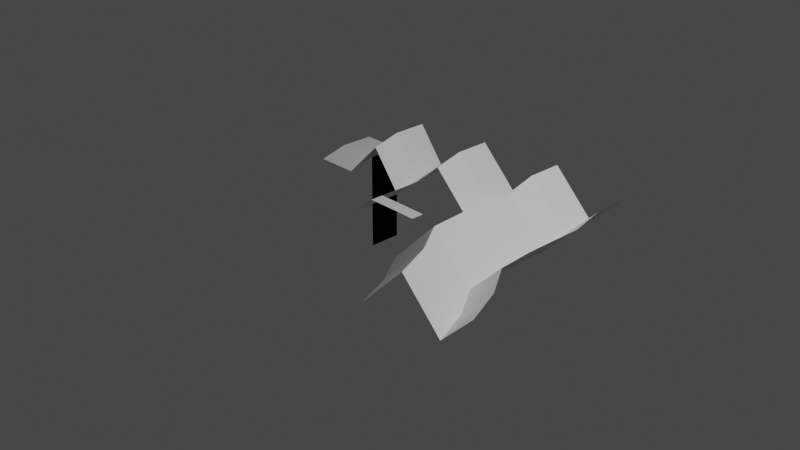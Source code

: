 # Source: ELPistol.blend  (saved by Blender 2.90.8; exported with 4.5.12 LTS)
import bpy
from mathutils import Matrix  # noqa: F401  (used for matrix-valued properties, if any)

bpy.ops.wm.read_factory_settings(use_empty=True)
scene = bpy.context.scene
scene.name = 'Scene'

# ---- collections
col_collection = bpy.data.collections.new('Collection'); scene.collection.children.link(col_collection)

# ---- materials (node trees are filled in below, after node groups)
mat_material = bpy.data.materials.new('Material')
mat_material.alpha_threshold = 0.0
mat_material.use_transparent_shadow = False
mat_material.line_color = (0.0, 0.0, 0.0, 1.0)

# ---- material node trees
mat_material.use_nodes = True; mat_material.node_tree.nodes.clear()
_N = mat_material.node_tree.nodes; _L = mat_material.node_tree.links
n0 = _N.new('ShaderNodeOutputMaterial'); n0.name = 'Material Output'; n0.location = (300, 300)
n1 = _N.new('ShaderNodeBsdfPrincipled'); n1.name = 'Principled BSDF'; n1.location = (10, 300)
n1.distribution = 'GGX'
n1.subsurface_method = 'BURLEY'
n1.inputs[2].default_value = 0.4
n1.inputs[3].default_value = 1.45
n1.inputs[27].default_value = (0.0, 0.0, 0.0, 1.0)
n1.inputs[28].default_value = 1.0
_L.new(n1.outputs[0], n0.inputs[0])
n0.is_active_output = True

# ---- world
world_world = bpy.data.worlds.new('World'); scene.world = world_world
world_world.use_nodes = True; world_world.node_tree.nodes.clear()
_N = world_world.node_tree.nodes; _L = world_world.node_tree.links
n0 = _N.new('ShaderNodeOutputWorld'); n0.name = 'World Output'; n0.location = (300, 300)
n1 = _N.new('ShaderNodeBackground'); n1.name = 'Background'; n1.location = (10, 300)
n1.inputs[0].default_value = (0.05088, 0.05088, 0.05088, 1.0)
_L.new(n1.outputs[0], n0.inputs[0])
n0.is_active_output = True
world_world.color = (0.05088, 0.05088, 0.05088)
world_world.use_sun_shadow = False
world_world.sun_shadow_jitter_overblur = 0.0

# ---- cameras
cam_camera = bpy.data.cameras.new('Camera')
cam_camera.clip_end = 100.0
cam_camera.ortho_scale = 7.314

# ---- lights
light_light = bpy.data.lights.new('Light', 'POINT')
light_light.transmission_factor = 0.0
light_light.energy = 1000.0
light_light.shadow_soft_size = 0.1
light_light.shadow_maximum_resolution = 0.006
light_light.use_absolute_resolution = True

# ---- meshes
me_cube = bpy.data.meshes.new('Cube')
me_cube.from_pydata([(-1.863, 0.8664, 0.0), (-1.376, 0.8664, 0.0), (-1.863, 1.258, 0.0), (-1.376, 1.258, 0.0), (-1.376, 0.8664, 0.0), (-1.376, 1.258, 0.0), (-1.376, 0.8664, -0.006062), (-1.376, 1.258, -0.006062), (-1.376, 0.8664, -0.006062), (-1.376, 1.258, -0.006062), (-1.376, 0.8664, -1.123), (-1.376, 1.258, -1.123), (-1.376, 0.8664, -1.123), (-1.376, 1.258, -1.123), (-1.376, 0.8664, -1.135), (-1.376, 1.258, -1.135), (-1.376, 0.8664, -1.135), (-1.376, 1.258, -1.135), (-0.9596, 0.8664, 0.4162), (-0.9596, 1.258, 0.4162), (-0.6157, 0.8664, -0.02927), (-0.6157, 1.258, -0.02927), (-0.00677, 0.8664, 0.478), (-0.00677, 1.258, 0.478), (0.4615, 0.8664, 0.009756), (0.4615, 1.258, 0.009756), (0.9786, 0.8664, 0.5268), (0.9786, 1.258, 0.5268), (1.444, 0.8664, 0.06179), (1.444, 1.258, 0.06179), (1.809, 0.8664, 0.427), (1.809, 1.258, 0.427), (-1.859, 0.5462, -0.0772), (-1.372, 0.5462, -0.0772), (-0.9555, 0.5462, 0.339), (-0.6116, 0.5462, -0.1065), (-0.002721, 0.5462, 0.4008), (0.4656, 0.5462, -0.06744), (0.9826, 0.5462, 0.4496), (1.448, 0.5462, -0.01541), (1.813, 0.5462, 0.3498), (-0.3046, 1.258, 0.2299), (-0.3089, 0.5462, 0.1382), (-0.3049, 0.8664, 0.2296), (-0.6117, 0.354, -0.1065), (-0.309, 0.354, 0.1382), (-0.6117, 0.1884, -0.1065), (-0.309, 0.1884, 0.1382), (-0.6117, 0.05101, -0.1065), (-0.309, 0.05101, 0.1382), (-0.6117, -0.09577, -0.1065), (-0.309, -0.09577, 0.1382), (-0.149, 0.05101, 0.1382), (-0.149, -0.09577, 0.1382), (0.02787, 0.05101, 0.1382), (0.02787, -0.09577, 0.1382), (0.2951, 0.04537, 0.1382), (0.2951, -0.1014, 0.1382), (0.4584, 0.1777, -0.06744), (0.9755, 0.1777, 0.4496), (1.44, 0.1777, -0.01541), (1.806, 0.1777, 0.3498), (0.4584, -0.1128, -0.06744), (0.9755, -0.1128, 0.4496), (1.44, -0.1128, -0.01541), (1.806, -0.1128, 0.3498), (0.4831, -0.5023, -0.06744), (1.0, -0.5023, 0.4496), (1.465, -0.5023, -0.01541), (1.83, -0.5023, 0.3498), (0.7304, -0.8794, -0.06744), (1.247, -0.8794, 0.4496), (1.712, -0.8794, -0.01541), (2.078, -0.8794, 0.3498), (0.9035, -1.306, -0.06744), (1.421, -1.306, 0.4496), (1.886, -1.306, -0.01541), (2.251, -1.306, 0.3498)], [], [(0, 1, 3, 2), (5, 3, 7, 9), (9, 7, 11, 13), (4, 5, 9, 8), (3, 1, 6, 7), (1, 4, 8, 6), (10, 12, 16, 14), (8, 9, 13, 12), (6, 8, 12, 10), (7, 6, 10, 11), (15, 14, 16, 17), (11, 10, 14, 15), (13, 11, 15, 17), (12, 13, 17, 16), (1, 3, 19, 18), (18, 19, 21, 20), (20, 21, 41, 43), (22, 23, 25, 24), (24, 25, 27, 26), (26, 27, 29, 28), (28, 29, 31, 30), (26, 28, 39, 38), (1, 0, 32, 33), (1, 18, 34, 33), (22, 24, 37, 36), (28, 30, 40, 39), (18, 20, 35, 34), (24, 26, 38, 37), (20, 43, 42, 35), (43, 41, 23, 22), (42, 43, 22, 36), (35, 42, 45, 44), (44, 45, 47, 46), (46, 47, 49, 48), (48, 49, 51, 50), (51, 49, 52, 53), (53, 52, 54, 55), (55, 54, 56, 57), (39, 40, 61, 60), (38, 39, 60, 59), (37, 38, 59, 58), (60, 61, 65, 64), (59, 60, 64, 63), (58, 59, 63, 62), (64, 65, 69, 68), (63, 64, 68, 67), (62, 63, 67, 66), (68, 69, 73, 72), (67, 68, 72, 71), (66, 67, 71, 70), (72, 73, 77, 76), (71, 72, 76, 75), (70, 71, 75, 74)])
_uv = me_cube.uv_layers.new(name='UVMap')
_uv.uv.foreach_set('vector', [0.0, 0.0, 1.0, 0.0, 1.0, 1.0, 0.0, 1.0, 0.0, 0.0, 0.0, 0.0, 0.0, 0.0, 0.0, 0.0, 0.0, 0.0, 0.0, 0.0, 0.0, 0.0, 0.0, 0.0, 0.0, 0.0, 0.0, 0.0, 0.0, 0.0, 0.0, 0.0, 1.0, 1.0, 1.0, 0.0, 1.0, 0.0, 1.0, 1.0, 0.0, 0.0, 0.0, 0.0, 0.0, 0.0, 0.0, 0.0, 0.0, 0.0, 0.0, 0.0, 0.0, 0.0, 0.0, 0.0, 0.0, 0.0, 0.0, 0.0, 0.0, 0.0, 0.0, 0.0, 0.0, 0.0, 0.0, 0.0, 0.0, 0.0, 0.0, 0.0, 1.0, 1.0, 1.0, 0.0, 1.0, 0.0, 1.0, 1.0, 1.0, 1.0, 1.0, 0.0, 1.0, 0.0, 1.0, 1.0, 1.0, 1.0, 1.0, 0.0, 1.0, 0.0, 1.0, 1.0, 0.0, 0.0, 0.0, 0.0, 0.0, 0.0, 0.0, 0.0, 0.0, 0.0, 0.0, 0.0, 0.0, 0.0, 0.0, 0.0, 1.0, 0.0, 1.0, 1.0, 1.0, 1.0, 1.0, 0.0, 1.0, 0.0, 1.0, 1.0, 1.0, 1.0, 1.0, 0.0, 1.0, 0.0, 1.0, 1.0, 1.0, 1.0, 1.0, 0.0, 1.0, 0.0, 1.0, 1.0, 1.0, 1.0, 1.0, 0.0, 1.0, 0.0, 1.0, 1.0, 1.0, 1.0, 1.0, 0.0, 1.0, 0.0, 1.0, 1.0, 1.0, 1.0, 1.0, 0.0, 1.0, 0.0, 1.0, 1.0, 1.0, 1.0, 1.0, 0.0, 1.0, 0.0, 1.0, 0.0, 1.0, 0.0, 1.0, 0.0, 1.0, 0.0, 0.0, 0.0, 0.0, 0.0, 1.0, 0.0, 1.0, 0.0, 1.0, 0.0, 1.0, 0.0, 1.0, 0.0, 1.0, 0.0, 1.0, 0.0, 1.0, 0.0, 1.0, 0.0, 1.0, 0.0, 1.0, 0.0, 1.0, 0.0, 1.0, 0.0, 1.0, 0.0, 1.0, 0.0, 1.0, 0.0, 1.0, 0.0, 1.0, 0.0, 1.0, 0.0, 1.0, 0.0, 1.0, 0.0, 1.0, 0.0, 1.0, 0.0, 1.0, 0.0, 1.0, 0.0, 1.0, 0.0, 1.0, 1.0, 1.0, 1.0, 1.0, 0.0, 1.0, 0.0, 1.0, 0.0, 1.0, 0.0, 1.0, 0.0, 1.0, 0.0, 1.0, 0.0, 1.0, 0.0, 1.0, 0.0, 1.0, 0.0, 1.0, 0.0, 1.0, 0.0, 1.0, 0.0, 1.0, 0.0, 1.0, 0.0, 1.0, 0.0, 1.0, 0.0, 1.0, 0.0, 1.0, 0.0, 1.0, 0.0, 1.0, 0.0, 1.0, 0.0, 1.0, 0.0, 1.0, 0.0, 1.0, 0.0, 1.0, 0.0, 1.0, 0.0, 1.0, 0.0, 1.0, 0.0, 1.0, 0.0, 1.0, 0.0, 1.0, 0.0, 1.0, 0.0, 1.0, 0.0, 1.0, 0.0, 1.0, 0.0, 1.0, 0.0, 1.0, 0.0, 1.0, 0.0, 1.0, 0.0, 1.0, 0.0, 1.0, 0.0, 1.0, 0.0, 1.0, 0.0, 1.0, 0.0, 1.0, 0.0, 1.0, 0.0, 1.0, 0.0, 1.0, 0.0, 1.0, 0.0, 1.0, 0.0, 1.0, 0.0, 1.0, 0.0, 1.0, 0.0, 1.0, 0.0, 1.0, 0.0, 1.0, 0.0, 1.0, 0.0, 1.0, 0.0, 1.0, 0.0, 1.0, 0.0, 1.0, 0.0, 1.0, 0.0, 1.0, 0.0, 1.0, 0.0, 1.0, 0.0, 1.0, 0.0, 1.0, 0.0, 1.0, 0.0, 1.0, 0.0, 1.0, 0.0, 1.0, 0.0, 1.0, 0.0, 1.0, 0.0, 1.0, 0.0, 1.0, 0.0, 1.0, 0.0, 1.0, 0.0, 1.0, 0.0, 1.0, 0.0, 1.0, 0.0, 1.0, 0.0, 1.0, 0.0, 1.0, 0.0, 1.0, 0.0, 1.0, 0.0, 1.0, 0.0, 1.0, 0.0, 1.0, 0.0, 1.0, 0.0, 1.0, 0.0, 1.0, 0.0, 1.0, 0.0])
me_cube.materials.append(mat_material)
me_cube.use_remesh_preserve_volume = False
me_cube.use_remesh_preserve_attributes = False
me_cube.use_mirror_vertex_groups = False
me_cube.update()

# ---- objects
ob_cube = bpy.data.objects.new('Cube', me_cube)
ob_light = bpy.data.objects.new('Light', light_light)
ob_camera = bpy.data.objects.new('Camera', cam_camera)
ob_empty = bpy.data.objects.new('Empty', None)

# ---- transforms, parenting, visibility, modifiers, constraints
ob_cube.location = (0.0, 0.0, 0.0)
ob_cube.lock_rotations_4d = False
ob_cube.empty_display_type = 'ARROWS'
ob_cube.lineart.crease_threshold = 0.0
ob_light.location = (4.076, 1.005, 5.904)
ob_light.rotation_euler = (0.6503, 0.05522, 1.866)
ob_light.lock_rotations_4d = False
ob_light.empty_display_type = 'ARROWS'
ob_light.color = (0.0, 0.0, 0.0, 0.0)
ob_light.lineart.crease_threshold = 0.0
ob_camera.location = (7.359, -6.926, 4.958)
ob_camera.rotation_euler = (1.109, 0.0, 0.8149)
ob_camera.lock_rotations_4d = False
ob_camera.empty_display_type = 'ARROWS'
ob_camera.color = (0.0, 0.0, 0.0, 0.0)
ob_camera.display_type = 'WIRE'
ob_camera.lineart.crease_threshold = 0.0
ob_empty.location = (0.0, 0.0, 0.0)
ob_empty.empty_display_type = 'IMAGE'
ob_empty.empty_display_size = 5.0
ob_empty.empty_image_depth = 'BACK'
ob_empty.show_empty_image_perspective = False
ob_empty.empty_image_side = 'FRONT'
ob_empty.lineart.crease_threshold = 0.0

# ---- collection membership
col_collection.objects.link(ob_cube)
col_collection.objects.link(ob_light)
col_collection.objects.link(ob_camera)
col_collection.objects.link(ob_empty)

# ---- scene / render settings (as saved in the file)
scene.camera = ob_camera
scene.frame_start = 1; scene.frame_end = 250; scene.frame_set(1)
scene.render.engine = 'BLENDER_EEVEE_NEXT'
scene.cycles.use_denoising = False
scene.cycles.samples = 128
scene.cycles.sampling_pattern = 'TABULATED_SOBOL'
scene.cycles.use_adaptive_sampling = False
scene.cycles.use_light_tree = False
scene.view_settings.view_transform = 'Filmic'
bpy.context.view_layer.update()
